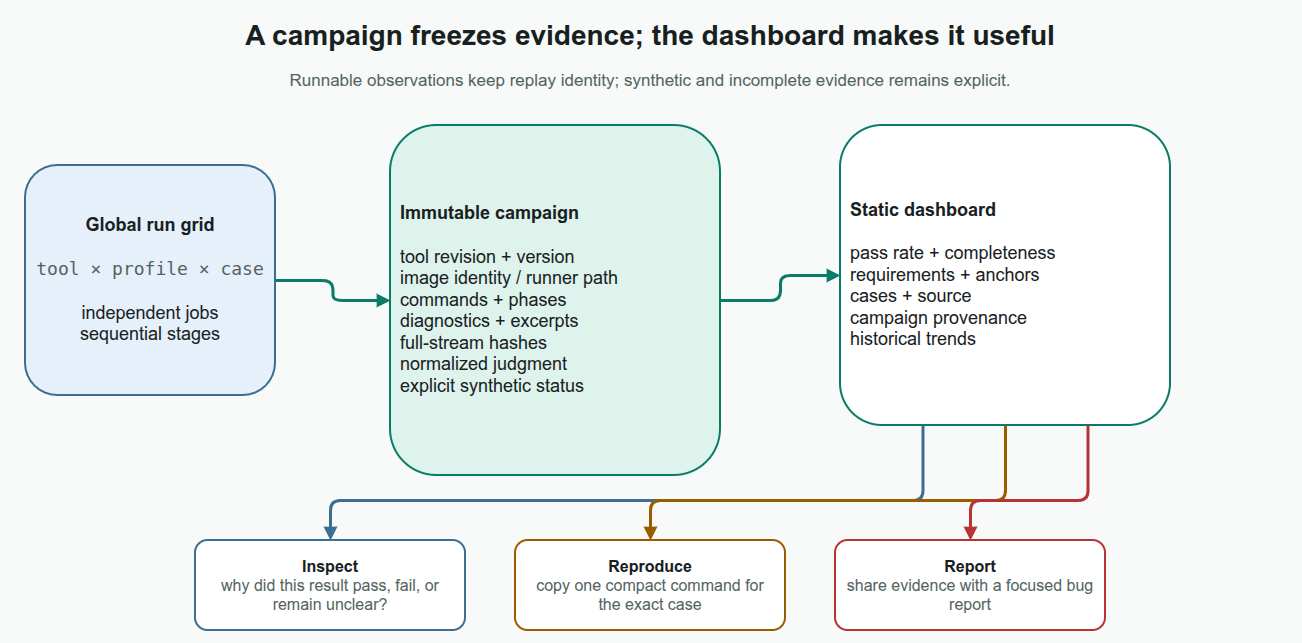

The diagram above was exported from draw.io. Its source (the exported page's mxGraphModel, read from the mxfile embedded in the PNG):
<mxGraphModel adaptiveColors="auto" background="#F7FAF9" page="1" pageScale="1" pageWidth="1360" pageHeight="720" grid="1" gridSize="10" guides="1" tooltips="1" connect="1" arrows="1" fold="1" math="0" shadow="0">
  <root>
    <mxCell id="0" />
    <mxCell id="1" parent="0" />
    <mxCell id="title" value="A campaign freezes evidence; the dashboard makes it useful" style="rounded=1;whiteSpace=wrap;html=1;arcSize=14;fillColor=none;strokeColor=none;strokeWidth=2;fontColor=#17201E;fontSize=28;fontStyle=1;align=center;verticalAlign=middle;spacing=10;rounded=0;spacing=0;verticalAlign=middle;" vertex="1" parent="1">
      <mxGeometry x="40" y="35" width="1280" height="50" as="geometry" />
    </mxCell>
    <mxCell id="subtitle" value="Runnable observations keep replay identity; synthetic and incomplete evidence remains explicit." style="rounded=1;whiteSpace=wrap;html=1;arcSize=14;fillColor=none;strokeColor=none;strokeWidth=2;fontColor=#52635E;fontSize=17;fontStyle=0;align=center;verticalAlign=middle;spacing=10;rounded=0;spacing=0;verticalAlign=middle;" vertex="1" parent="1">
      <mxGeometry x="100" y="88" width="1160" height="35" as="geometry" />
    </mxCell>
    <mxCell id="grid" value="&lt;b&gt;Global run grid&lt;/b&gt;&lt;br&gt;&lt;br&gt;&lt;font face=&quot;monospace&quot; color=&quot;#52635E&quot;&gt;tool × profile × case&lt;/font&gt;&lt;br&gt;&lt;br&gt;independent jobs&lt;br&gt;sequential stages" style="rounded=1;whiteSpace=wrap;html=1;arcSize=14;fillColor=#E6F0FA;strokeColor=#3C6E91;strokeWidth=2;fontColor=#17201E;fontSize=18;fontStyle=0;align=center;verticalAlign=middle;spacing=10;" vertex="1" parent="1">
      <mxGeometry x="55" y="190" width="250" height="230" as="geometry" />
    </mxCell>
    <mxCell id="campaign" value="&lt;b&gt;Immutable campaign&lt;/b&gt;&lt;br&gt;&lt;br&gt;tool revision + version&lt;br&gt;image identity / runner path&lt;br&gt;commands + phases&lt;br&gt;diagnostics + excerpts&lt;br&gt;full-stream hashes&lt;br&gt;normalized judgment&lt;br&gt;explicit synthetic status" style="rounded=1;whiteSpace=wrap;html=1;arcSize=14;fillColor=#DFF3ED;strokeColor=#087C67;strokeWidth=2;fontColor=#17201E;fontSize=18;fontStyle=0;align=left;verticalAlign=middle;spacing=10;" vertex="1" parent="1">
      <mxGeometry x="420" y="150" width="330" height="350" as="geometry" />
    </mxCell>
    <mxCell id="dashboard" value="&lt;b&gt;Static dashboard&lt;/b&gt;&lt;br&gt;&lt;br&gt;pass rate + completeness&lt;br&gt;requirements + anchors&lt;br&gt;cases + source&lt;br&gt;campaign provenance&lt;br&gt;historical trends" style="rounded=1;whiteSpace=wrap;html=1;arcSize=14;fillColor=#FFFFFF;strokeColor=#087C67;strokeWidth=2;fontColor=#17201E;fontSize=18;fontStyle=0;align=left;verticalAlign=middle;spacing=10;" vertex="1" parent="1">
      <mxGeometry x="870" y="150" width="330" height="300" as="geometry" />
    </mxCell>
    <mxCell id="e1" value="" style="edgeStyle=orthogonalEdgeStyle;rounded=1;orthogonalLoop=1;jettySize=auto;html=1;strokeColor=#087C67;strokeWidth=3;endArrow=block;endFill=1;exitX=1;exitY=0.5;entryX=0;entryY=0.5;dashed=0;" edge="1" parent="1" source="grid" target="campaign">
      <mxGeometry relative="1" as="geometry" />
    </mxCell>
    <mxCell id="e2" value="" style="edgeStyle=orthogonalEdgeStyle;rounded=1;orthogonalLoop=1;jettySize=auto;html=1;strokeColor=#087C67;strokeWidth=3;endArrow=block;endFill=1;exitX=1;exitY=0.5;entryX=0;entryY=0.5;dashed=0;" edge="1" parent="1" source="campaign" target="dashboard">
      <mxGeometry relative="1" as="geometry" />
    </mxCell>
    <mxCell id="inspect" value="&lt;b&gt;Inspect&lt;/b&gt;&lt;br&gt;&lt;font color=&quot;#52635E&quot;&gt;why did this result pass, fail, or remain unclear?&lt;/font&gt;" style="rounded=1;whiteSpace=wrap;html=1;arcSize=14;fillColor=#FFFFFF;strokeColor=#3C6E91;strokeWidth=2;fontColor=#17201E;fontSize=16;fontStyle=0;align=center;verticalAlign=middle;spacing=10;" vertex="1" parent="1">
      <mxGeometry x="225" y="565" width="270" height="90" as="geometry" />
    </mxCell>
    <mxCell id="reproduce" value="&lt;b&gt;Reproduce&lt;/b&gt;&lt;br&gt;&lt;font color=&quot;#52635E&quot;&gt;copy one compact command for the exact case&lt;/font&gt;" style="rounded=1;whiteSpace=wrap;html=1;arcSize=14;fillColor=#FFFFFF;strokeColor=#9B5B00;strokeWidth=2;fontColor=#17201E;fontSize=16;fontStyle=0;align=center;verticalAlign=middle;spacing=10;" vertex="1" parent="1">
      <mxGeometry x="545" y="565" width="270" height="90" as="geometry" />
    </mxCell>
    <mxCell id="report" value="&lt;b&gt;Report&lt;/b&gt;&lt;br&gt;&lt;font color=&quot;#52635E&quot;&gt;share evidence with a focused bug report&lt;/font&gt;" style="rounded=1;whiteSpace=wrap;html=1;arcSize=14;fillColor=#FFFFFF;strokeColor=#B93333;strokeWidth=2;fontColor=#17201E;fontSize=16;fontStyle=0;align=center;verticalAlign=middle;spacing=10;" vertex="1" parent="1">
      <mxGeometry x="865" y="565" width="270" height="90" as="geometry" />
    </mxCell>
    <mxCell id="e3" value="" style="edgeStyle=orthogonalEdgeStyle;rounded=1;orthogonalLoop=1;jettySize=auto;html=1;strokeColor=#3C6E91;strokeWidth=3;endArrow=block;endFill=1;exitX=0.25;exitY=1;entryX=0.5;entryY=0;dashed=0;" edge="1" parent="1" source="dashboard" target="inspect">
      <mxGeometry relative="1" as="geometry">
        <Array as="points">
          <mxPoint x="952" y="525" />
          <mxPoint x="360" y="525" />
        </Array>
      </mxGeometry>
    </mxCell>
    <mxCell id="e4" value="" style="edgeStyle=orthogonalEdgeStyle;rounded=1;orthogonalLoop=1;jettySize=auto;html=1;strokeColor=#9B5B00;strokeWidth=3;endArrow=block;endFill=1;exitX=0.5;exitY=1;entryX=0.5;entryY=0;dashed=0;" edge="1" parent="1" source="dashboard" target="reproduce">
      <mxGeometry relative="1" as="geometry">
        <Array as="points">
          <mxPoint x="1035" y="525" />
          <mxPoint x="680" y="525" />
        </Array>
      </mxGeometry>
    </mxCell>
    <mxCell id="e5" value="" style="edgeStyle=orthogonalEdgeStyle;rounded=1;orthogonalLoop=1;jettySize=auto;html=1;strokeColor=#B93333;strokeWidth=3;endArrow=block;endFill=1;exitX=0.75;exitY=1;entryX=0.5;entryY=0;dashed=0;" edge="1" parent="1" source="dashboard" target="report">
      <mxGeometry relative="1" as="geometry">
        <Array as="points">
          <mxPoint x="1117" y="525" />
          <mxPoint x="1000" y="525" />
        </Array>
      </mxGeometry>
    </mxCell>
  </root>
</mxGraphModel>